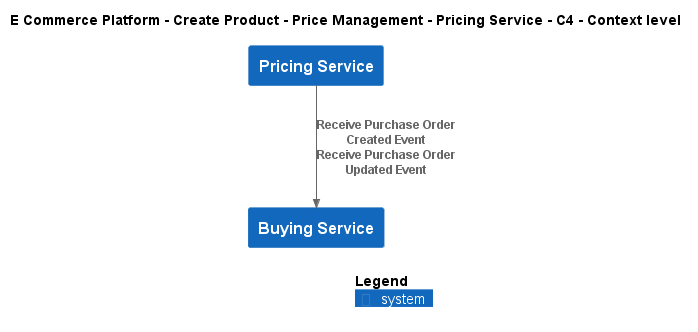

The diagram above was rendered by PlantUML. Its source (embedded in the PNG):
@startuml
!include ..\..\..\..\..\.c4s\C4_Context.puml

AddElementTag("c4interflow:lifecycle:new", $bgColor=green, $fontColor=#ffffff, $borderColor=green, $shadowing="False")
AddElementTag("c4interflow:lifecycle:changed", $bgColor=orange, $fontColor=#ffffff, $borderColor=orange, $shadowing="False")
AddElementTag("c4interflow:lifecycle:removed", $bgColor=red, $fontColor=#ffffff, $borderColor=red, $shadowing="False")

AddRelTag("c4interflow:lifecycle:new", $textColor=green, $lineColor=green)
AddRelTag("c4interflow:lifecycle:changed", $textColor=orange, $lineColor=orange)
AddRelTag("c4interflow:lifecycle:removed", $textColor=red, $lineColor=red)

SHOW_PERSON_PORTRAIT()
LAYOUT_TOP_DOWN()

skinparam linetype polyline

title E Commerce Platform - Create Product - Price Management - Pricing Service - C4 - Context level

System(ECommercePlatform.CreateProduct.PriceManagement.SoftwareSystems.PricingService, "Pricing Service", "")
System(ECommercePlatform.CreateProduct.BuyingAndMerchandising.SoftwareSystems.BuyingService, "Buying Service", "")

Rel(ECommercePlatform.CreateProduct.PriceManagement.SoftwareSystems.PricingService, ECommercePlatform.CreateProduct.BuyingAndMerchandising.SoftwareSystems.BuyingService, "Receive Purchase Order Created Event\nReceive Purchase Order Updated Event")


SHOW_LEGEND()
@enduml